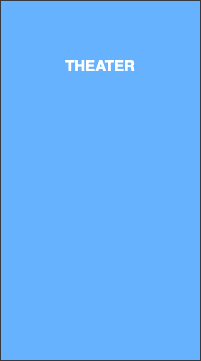

The diagram above was exported from draw.io. Its source (the exported page's mxGraphModel, read from the mxfile embedded in the PNG):
<mxGraphModel dx="534" dy="383" grid="1" gridSize="10" guides="1" tooltips="1" connect="1" arrows="1" fold="1" page="1" pageScale="1" pageWidth="827" pageHeight="1169" math="0" shadow="0">
  <root>
    <mxCell id="0" />
    <mxCell id="1" parent="0" />
    <mxCell id="Ru-nQSCaRwi3eCyxk4oT-1" value="" style="rounded=0;whiteSpace=wrap;html=1;fillColor=#66B2FF;strokeColor=#36393d;" vertex="1" parent="1">
      <mxGeometry x="120" y="80" width="200" height="360" as="geometry" />
    </mxCell>
    <mxCell id="Ru-nQSCaRwi3eCyxk4oT-2" value="&lt;font color=&quot;#ffffff&quot;&gt;&lt;span style=&quot;font-size: 15px&quot;&gt;&lt;b&gt;THEATER&lt;/b&gt;&lt;/span&gt;&lt;/font&gt;" style="text;html=1;strokeColor=none;fillColor=none;align=center;verticalAlign=middle;whiteSpace=wrap;rounded=0;" vertex="1" parent="1">
      <mxGeometry x="145" y="140" width="150" height="10" as="geometry" />
    </mxCell>
  </root>
</mxGraphModel>